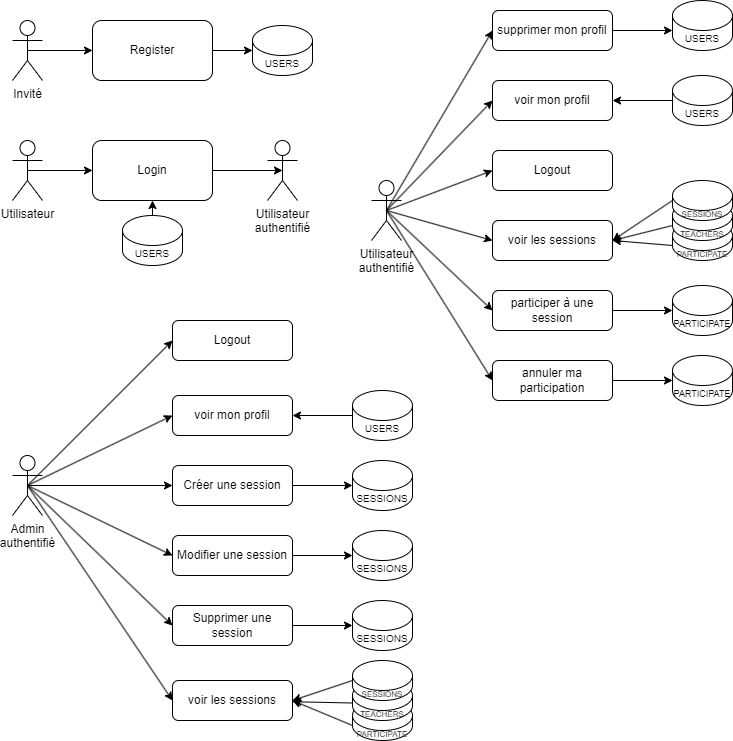

The diagram above was exported from draw.io. Its source (the exported page's mxGraphModel, read from the mxfile embedded in the PNG):
<mxGraphModel dx="1292" dy="464" grid="1" gridSize="10" guides="1" tooltips="1" connect="1" arrows="1" fold="1" page="1" pageScale="1" pageWidth="827" pageHeight="1169" math="0" shadow="0">
  <root>
    <mxCell id="0" />
    <mxCell id="1" parent="0" />
    <mxCell id="78" style="edgeStyle=none;html=1;exitX=0;exitY=1;exitDx=0;exitDy=-15;exitPerimeter=0;entryX=1;entryY=0.5;entryDx=0;entryDy=0;" parent="1" source="77" target="59" edge="1">
      <mxGeometry relative="1" as="geometry" />
    </mxCell>
    <mxCell id="77" value="&lt;font style=&quot;&quot;&gt;&lt;font style=&quot;font-size: 8px;&quot;&gt;PARTICIPATE&lt;/font&gt;&lt;br&gt;&lt;/font&gt;" style="shape=cylinder3;whiteSpace=wrap;html=1;boundedLbl=1;backgroundOutline=1;size=15;" parent="1" vertex="1">
      <mxGeometry x="700" y="220" width="60" height="40" as="geometry" />
    </mxCell>
    <mxCell id="2" value="Invité" style="shape=umlActor;verticalLabelPosition=bottom;verticalAlign=top;html=1;outlineConnect=0;" parent="1" vertex="1">
      <mxGeometry x="40" y="20" width="30" height="60" as="geometry" />
    </mxCell>
    <mxCell id="3" value="Register" style="rounded=1;whiteSpace=wrap;html=1;" parent="1" vertex="1">
      <mxGeometry x="120" y="20" width="120" height="60" as="geometry" />
    </mxCell>
    <mxCell id="4" value="&lt;font style=&quot;font-size: 10px;&quot;&gt;USERS&lt;/font&gt;" style="shape=cylinder3;whiteSpace=wrap;html=1;boundedLbl=1;backgroundOutline=1;size=15;" parent="1" vertex="1">
      <mxGeometry x="280" y="25" width="60" height="50" as="geometry" />
    </mxCell>
    <mxCell id="5" value="" style="endArrow=classic;html=1;entryX=0;entryY=0.5;entryDx=0;entryDy=0;exitX=0.5;exitY=0.5;exitDx=0;exitDy=0;exitPerimeter=0;" parent="1" source="2" target="3" edge="1">
      <mxGeometry width="50" height="50" relative="1" as="geometry">
        <mxPoint x="80" y="50" as="sourcePoint" />
        <mxPoint x="610" y="220" as="targetPoint" />
      </mxGeometry>
    </mxCell>
    <mxCell id="6" value="" style="endArrow=classic;html=1;exitX=1;exitY=0.5;exitDx=0;exitDy=0;entryX=0;entryY=0.5;entryDx=0;entryDy=0;entryPerimeter=0;" parent="1" source="3" target="4" edge="1">
      <mxGeometry width="50" height="50" relative="1" as="geometry">
        <mxPoint x="520" y="270" as="sourcePoint" />
        <mxPoint x="570" y="220" as="targetPoint" />
      </mxGeometry>
    </mxCell>
    <mxCell id="7" value="Utilisateur" style="shape=umlActor;verticalLabelPosition=bottom;verticalAlign=top;html=1;outlineConnect=0;" parent="1" vertex="1">
      <mxGeometry x="40" y="140" width="30" height="60" as="geometry" />
    </mxCell>
    <mxCell id="8" value="Login" style="rounded=1;whiteSpace=wrap;html=1;" parent="1" vertex="1">
      <mxGeometry x="120" y="140" width="120" height="60" as="geometry" />
    </mxCell>
    <mxCell id="9" value="" style="endArrow=classic;html=1;entryX=0;entryY=0.5;entryDx=0;entryDy=0;exitX=0.5;exitY=0.5;exitDx=0;exitDy=0;exitPerimeter=0;" parent="1" source="7" target="8" edge="1">
      <mxGeometry width="50" height="50" relative="1" as="geometry">
        <mxPoint x="80" y="170" as="sourcePoint" />
        <mxPoint x="610" y="240" as="targetPoint" />
      </mxGeometry>
    </mxCell>
    <mxCell id="10" value="supprimer mon profil" style="rounded=1;whiteSpace=wrap;html=1;" parent="1" vertex="1">
      <mxGeometry x="520" y="10" width="120" height="40" as="geometry" />
    </mxCell>
    <mxCell id="26" value="" style="edgeStyle=none;html=1;fontSize=10;entryX=0;entryY=0.5;entryDx=0;entryDy=0;exitX=0.5;exitY=0.5;exitDx=0;exitDy=0;exitPerimeter=0;" parent="1" source="18" target="16" edge="1">
      <mxGeometry relative="1" as="geometry">
        <mxPoint x="440" y="280" as="sourcePoint" />
      </mxGeometry>
    </mxCell>
    <mxCell id="27" value="" style="edgeStyle=none;html=1;fontSize=10;entryX=0;entryY=0.5;entryDx=0;entryDy=0;exitX=0.5;exitY=0.5;exitDx=0;exitDy=0;exitPerimeter=0;" parent="1" source="18" target="14" edge="1">
      <mxGeometry relative="1" as="geometry">
        <mxPoint x="440" y="280" as="sourcePoint" />
      </mxGeometry>
    </mxCell>
    <mxCell id="30" style="edgeStyle=none;html=1;exitX=1;exitY=0.5;exitDx=0;exitDy=0;entryX=0;entryY=0;entryDx=0;entryDy=30;fontSize=10;entryPerimeter=0;" parent="1" target="13" edge="1" source="10">
      <mxGeometry relative="1" as="geometry">
        <mxPoint x="700" y="240" as="sourcePoint" />
      </mxGeometry>
    </mxCell>
    <mxCell id="13" value="&lt;font style=&quot;font-size: 10px;&quot;&gt;USERS&lt;/font&gt;" style="shape=cylinder3;whiteSpace=wrap;html=1;boundedLbl=1;backgroundOutline=1;size=15;" parent="1" vertex="1">
      <mxGeometry x="700" width="60" height="50" as="geometry" />
    </mxCell>
    <mxCell id="14" value="participer à une session" style="rounded=1;whiteSpace=wrap;html=1;" parent="1" vertex="1">
      <mxGeometry x="520" y="290" width="120" height="40" as="geometry" />
    </mxCell>
    <mxCell id="31" style="edgeStyle=none;html=1;exitX=1;exitY=0.5;exitDx=0;exitDy=0;fontSize=10;entryX=0;entryY=0.5;entryDx=0;entryDy=0;entryPerimeter=0;" parent="1" source="14" target="15" edge="1">
      <mxGeometry relative="1" as="geometry">
        <mxPoint x="680" y="285" as="targetPoint" />
      </mxGeometry>
    </mxCell>
    <mxCell id="15" value="&lt;font style=&quot;font-size: 9px;&quot;&gt;PARTICIPATE&lt;/font&gt;" style="shape=cylinder3;whiteSpace=wrap;html=1;boundedLbl=1;backgroundOutline=1;size=15;" parent="1" vertex="1">
      <mxGeometry x="700" y="285" width="60" height="50" as="geometry" />
    </mxCell>
    <mxCell id="16" value="annuler ma participation" style="rounded=1;whiteSpace=wrap;html=1;" parent="1" vertex="1">
      <mxGeometry x="520" y="360" width="120" height="40" as="geometry" />
    </mxCell>
    <mxCell id="32" style="edgeStyle=none;html=1;exitX=1;exitY=0.5;exitDx=0;exitDy=0;fontSize=10;entryX=0;entryY=0.5;entryDx=0;entryDy=0;entryPerimeter=0;" parent="1" source="16" target="17" edge="1">
      <mxGeometry relative="1" as="geometry">
        <mxPoint x="670" y="345" as="targetPoint" />
      </mxGeometry>
    </mxCell>
    <mxCell id="17" value="&lt;font style=&quot;font-size: 9px;&quot;&gt;PARTICIPATE&lt;/font&gt;" style="shape=cylinder3;whiteSpace=wrap;html=1;boundedLbl=1;backgroundOutline=1;size=15;" parent="1" vertex="1">
      <mxGeometry x="700" y="355" width="60" height="50" as="geometry" />
    </mxCell>
    <mxCell id="69" style="edgeStyle=none;html=1;exitX=0.5;exitY=0.5;exitDx=0;exitDy=0;exitPerimeter=0;entryX=0;entryY=0.5;entryDx=0;entryDy=0;fontSize=10;" parent="1" source="18" target="68" edge="1">
      <mxGeometry relative="1" as="geometry" />
    </mxCell>
    <mxCell id="88" value="" style="edgeStyle=none;html=1;exitX=0.5;exitY=0.5;exitDx=0;exitDy=0;exitPerimeter=0;entryX=0;entryY=0.5;entryDx=0;entryDy=0;" edge="1" parent="1" source="18" target="10">
      <mxGeometry relative="1" as="geometry">
        <mxPoint x="520" y="240" as="targetPoint" />
      </mxGeometry>
    </mxCell>
    <mxCell id="18" value="Utilisateur&lt;br&gt;authentifié" style="shape=umlActor;verticalLabelPosition=bottom;verticalAlign=top;html=1;outlineConnect=0;" parent="1" vertex="1">
      <mxGeometry x="399" y="180" width="30" height="60" as="geometry" />
    </mxCell>
    <mxCell id="24" value="" style="endArrow=classic;html=1;fontSize=10;entryX=0;entryY=0.5;entryDx=0;entryDy=0;exitX=0.5;exitY=0.5;exitDx=0;exitDy=0;exitPerimeter=0;" parent="1" source="18" target="85" edge="1">
      <mxGeometry width="50" height="50" relative="1" as="geometry">
        <mxPoint x="440" y="280" as="sourcePoint" />
        <mxPoint x="770" y="235" as="targetPoint" />
      </mxGeometry>
    </mxCell>
    <mxCell id="33" value="Utilisateur&lt;br&gt;authentifié" style="shape=umlActor;verticalLabelPosition=bottom;verticalAlign=top;html=1;outlineConnect=0;" parent="1" vertex="1">
      <mxGeometry x="295" y="140" width="30" height="60" as="geometry" />
    </mxCell>
    <mxCell id="34" value="" style="endArrow=classic;html=1;exitX=1;exitY=0.5;exitDx=0;exitDy=0;" parent="1" source="8" edge="1">
      <mxGeometry width="50" height="50" relative="1" as="geometry">
        <mxPoint x="50" y="180" as="sourcePoint" />
        <mxPoint x="310" y="170" as="targetPoint" />
      </mxGeometry>
    </mxCell>
    <mxCell id="35" value="voir mon profil" style="rounded=1;whiteSpace=wrap;html=1;" parent="1" vertex="1">
      <mxGeometry x="200" y="395" width="120" height="40" as="geometry" />
    </mxCell>
    <mxCell id="38" value="voir les sessions" style="rounded=1;whiteSpace=wrap;html=1;" parent="1" vertex="1">
      <mxGeometry x="200" y="680" width="120" height="40" as="geometry" />
    </mxCell>
    <mxCell id="39" style="edgeStyle=none;html=1;exitX=0;exitY=0.5;exitDx=0;exitDy=0;exitPerimeter=0;entryX=1;entryY=0.5;entryDx=0;entryDy=0;fontSize=10;" parent="1" target="35" edge="1">
      <mxGeometry relative="1" as="geometry">
        <mxPoint x="380" y="415" as="sourcePoint" />
      </mxGeometry>
    </mxCell>
    <mxCell id="40" value="&lt;font style=&quot;font-size: 10px;&quot;&gt;USERS&lt;/font&gt;" style="shape=cylinder3;whiteSpace=wrap;html=1;boundedLbl=1;backgroundOutline=1;size=15;" parent="1" vertex="1">
      <mxGeometry x="380" y="390" width="60" height="50" as="geometry" />
    </mxCell>
    <mxCell id="41" value="Créer une session" style="rounded=1;whiteSpace=wrap;html=1;" parent="1" vertex="1">
      <mxGeometry x="200" y="465" width="120" height="40" as="geometry" />
    </mxCell>
    <mxCell id="42" style="edgeStyle=none;html=1;exitX=1;exitY=0.5;exitDx=0;exitDy=0;fontSize=10;entryX=0;entryY=0.5;entryDx=0;entryDy=0;entryPerimeter=0;" parent="1" source="41" target="43" edge="1">
      <mxGeometry relative="1" as="geometry">
        <mxPoint x="360" y="460" as="targetPoint" />
      </mxGeometry>
    </mxCell>
    <mxCell id="43" value="&lt;font style=&quot;font-size: 10px;&quot;&gt;SESSIONS&lt;/font&gt;" style="shape=cylinder3;whiteSpace=wrap;html=1;boundedLbl=1;backgroundOutline=1;size=15;" parent="1" vertex="1">
      <mxGeometry x="380" y="460" width="60" height="50" as="geometry" />
    </mxCell>
    <mxCell id="44" value="Modifier une session" style="rounded=1;whiteSpace=wrap;html=1;" parent="1" vertex="1">
      <mxGeometry x="200" y="535" width="120" height="40" as="geometry" />
    </mxCell>
    <mxCell id="45" style="edgeStyle=none;html=1;exitX=1;exitY=0.5;exitDx=0;exitDy=0;fontSize=10;entryX=0;entryY=0.5;entryDx=0;entryDy=0;entryPerimeter=0;" parent="1" source="44" target="46" edge="1">
      <mxGeometry relative="1" as="geometry">
        <mxPoint x="350" y="520" as="targetPoint" />
      </mxGeometry>
    </mxCell>
    <mxCell id="46" value="&lt;font style=&quot;font-size: 10px;&quot;&gt;SESSIONS&lt;/font&gt;" style="shape=cylinder3;whiteSpace=wrap;html=1;boundedLbl=1;backgroundOutline=1;size=15;" parent="1" vertex="1">
      <mxGeometry x="380" y="530" width="60" height="50" as="geometry" />
    </mxCell>
    <mxCell id="72" style="edgeStyle=none;html=1;exitX=0.5;exitY=0.5;exitDx=0;exitDy=0;exitPerimeter=0;entryX=0;entryY=0.5;entryDx=0;entryDy=0;fontSize=10;" parent="1" source="47" target="55" edge="1">
      <mxGeometry relative="1" as="geometry" />
    </mxCell>
    <mxCell id="73" style="edgeStyle=none;html=1;exitX=0.5;exitY=0.5;exitDx=0;exitDy=0;exitPerimeter=0;entryX=0;entryY=0.5;entryDx=0;entryDy=0;fontSize=10;" parent="1" source="47" target="44" edge="1">
      <mxGeometry relative="1" as="geometry" />
    </mxCell>
    <mxCell id="74" style="edgeStyle=none;html=1;exitX=0.5;exitY=0.5;exitDx=0;exitDy=0;exitPerimeter=0;entryX=0;entryY=0.5;entryDx=0;entryDy=0;fontSize=10;" parent="1" source="47" target="41" edge="1">
      <mxGeometry relative="1" as="geometry" />
    </mxCell>
    <mxCell id="75" style="edgeStyle=none;html=1;exitX=0.5;exitY=0.5;exitDx=0;exitDy=0;exitPerimeter=0;entryX=0;entryY=0.5;entryDx=0;entryDy=0;fontSize=10;" parent="1" source="47" target="35" edge="1">
      <mxGeometry relative="1" as="geometry" />
    </mxCell>
    <mxCell id="76" style="edgeStyle=none;html=1;exitX=0.5;exitY=0.5;exitDx=0;exitDy=0;exitPerimeter=0;entryX=0;entryY=0.5;entryDx=0;entryDy=0;fontSize=10;" parent="1" source="47" target="71" edge="1">
      <mxGeometry relative="1" as="geometry" />
    </mxCell>
    <mxCell id="47" value="Admin&lt;br&gt;authentifié" style="shape=umlActor;verticalLabelPosition=bottom;verticalAlign=top;html=1;outlineConnect=0;" parent="1" vertex="1">
      <mxGeometry x="40" y="455" width="30" height="60" as="geometry" />
    </mxCell>
    <mxCell id="52" value="" style="endArrow=classic;html=1;fontSize=10;entryX=0;entryY=0.5;entryDx=0;entryDy=0;exitX=0.5;exitY=0.5;exitDx=0;exitDy=0;exitPerimeter=0;" parent="1" source="47" target="38" edge="1">
      <mxGeometry width="50" height="50" relative="1" as="geometry">
        <mxPoint x="80" y="475" as="sourcePoint" />
        <mxPoint x="610" y="410" as="targetPoint" />
      </mxGeometry>
    </mxCell>
    <mxCell id="55" value="Supprimer une session" style="rounded=1;whiteSpace=wrap;html=1;" parent="1" vertex="1">
      <mxGeometry x="200" y="605" width="120" height="40" as="geometry" />
    </mxCell>
    <mxCell id="56" style="edgeStyle=none;html=1;exitX=1;exitY=0.5;exitDx=0;exitDy=0;fontSize=10;entryX=0;entryY=0.5;entryDx=0;entryDy=0;entryPerimeter=0;" parent="1" source="55" target="57" edge="1">
      <mxGeometry relative="1" as="geometry">
        <mxPoint x="350" y="590" as="targetPoint" />
      </mxGeometry>
    </mxCell>
    <mxCell id="57" value="&lt;font style=&quot;font-size: 10px;&quot;&gt;SESSIONS&lt;/font&gt;" style="shape=cylinder3;whiteSpace=wrap;html=1;boundedLbl=1;backgroundOutline=1;size=15;" parent="1" vertex="1">
      <mxGeometry x="380" y="600" width="60" height="50" as="geometry" />
    </mxCell>
    <mxCell id="64" value="" style="edgeStyle=none;html=1;fontSize=10;entryX=0;entryY=0.5;entryDx=0;entryDy=0;exitX=0.5;exitY=0.5;exitDx=0;exitDy=0;exitPerimeter=0;" parent="1" source="18" target="59" edge="1">
      <mxGeometry relative="1" as="geometry">
        <mxPoint x="440" y="280" as="sourcePoint" />
        <mxPoint x="430" y="240" as="targetPoint" />
      </mxGeometry>
    </mxCell>
    <mxCell id="59" value="voir les sessions" style="rounded=1;whiteSpace=wrap;html=1;" parent="1" vertex="1">
      <mxGeometry x="520" y="220" width="120" height="40" as="geometry" />
    </mxCell>
    <mxCell id="60" style="edgeStyle=none;html=1;exitX=0;exitY=1;exitDx=0;exitDy=-15;exitPerimeter=0;fontSize=10;entryX=1;entryY=0.5;entryDx=0;entryDy=0;" parent="1" source="62" target="59" edge="1">
      <mxGeometry relative="1" as="geometry">
        <mxPoint y="90" as="targetPoint" />
      </mxGeometry>
    </mxCell>
    <mxCell id="61" style="edgeStyle=none;html=1;exitX=0;exitY=0.5;exitDx=0;exitDy=0;exitPerimeter=0;fontSize=10;entryX=1;entryY=0.5;entryDx=0;entryDy=0;" parent="1" source="63" target="59" edge="1">
      <mxGeometry relative="1" as="geometry">
        <mxPoint x="430" y="50" as="targetPoint" />
        <mxPoint x="730" y="220" as="sourcePoint" />
      </mxGeometry>
    </mxCell>
    <mxCell id="62" value="&lt;font style=&quot;font-size: 8px;&quot;&gt;TEACHERS&lt;/font&gt;" style="shape=cylinder3;whiteSpace=wrap;html=1;boundedLbl=1;backgroundOutline=1;size=15;" parent="1" vertex="1">
      <mxGeometry x="700" y="200" width="60" height="40" as="geometry" />
    </mxCell>
    <mxCell id="63" value="&lt;font style=&quot;font-size: 8px;&quot;&gt;SESSIONS&lt;/font&gt;" style="shape=cylinder3;whiteSpace=wrap;html=1;boundedLbl=1;backgroundOutline=1;size=15;" parent="1" vertex="1">
      <mxGeometry x="700" y="180" width="60" height="40" as="geometry" />
    </mxCell>
    <mxCell id="68" value="Logout" style="rounded=1;whiteSpace=wrap;html=1;" parent="1" vertex="1">
      <mxGeometry x="520" y="150" width="120" height="40" as="geometry" />
    </mxCell>
    <mxCell id="71" value="Logout" style="rounded=1;whiteSpace=wrap;html=1;" parent="1" vertex="1">
      <mxGeometry x="200" y="320" width="120" height="40" as="geometry" />
    </mxCell>
    <mxCell id="84" style="edgeStyle=none;html=1;exitX=0;exitY=1;exitDx=0;exitDy=-15;exitPerimeter=0;fontSize=9;entryX=1;entryY=0.5;entryDx=0;entryDy=0;" parent="1" source="79" target="38" edge="1">
      <mxGeometry relative="1" as="geometry">
        <mxPoint x="320" y="750" as="targetPoint" />
      </mxGeometry>
    </mxCell>
    <mxCell id="79" value="&lt;font style=&quot;&quot;&gt;&lt;font style=&quot;font-size: 8px;&quot;&gt;PARTICIPATE&lt;/font&gt;&lt;br&gt;&lt;/font&gt;" style="shape=cylinder3;whiteSpace=wrap;html=1;boundedLbl=1;backgroundOutline=1;size=15;" parent="1" vertex="1">
      <mxGeometry x="380" y="700" width="60" height="40" as="geometry" />
    </mxCell>
    <mxCell id="83" style="edgeStyle=none;html=1;exitX=0;exitY=0;exitDx=0;exitDy=22.5;exitPerimeter=0;fontSize=9;" parent="1" source="80" target="38" edge="1">
      <mxGeometry relative="1" as="geometry">
        <mxPoint x="320" y="703" as="targetPoint" />
      </mxGeometry>
    </mxCell>
    <mxCell id="80" value="&lt;font style=&quot;font-size: 8px;&quot;&gt;TEACHERS&lt;/font&gt;" style="shape=cylinder3;whiteSpace=wrap;html=1;boundedLbl=1;backgroundOutline=1;size=15;" parent="1" vertex="1">
      <mxGeometry x="380" y="680" width="60" height="40" as="geometry" />
    </mxCell>
    <mxCell id="82" style="edgeStyle=none;html=1;exitX=0;exitY=0.5;exitDx=0;exitDy=0;exitPerimeter=0;entryX=1;entryY=0.5;entryDx=0;entryDy=0;fontSize=9;" parent="1" source="81" target="38" edge="1">
      <mxGeometry relative="1" as="geometry" />
    </mxCell>
    <mxCell id="81" value="&lt;font style=&quot;font-size: 8px;&quot;&gt;SESSIONS&lt;/font&gt;" style="shape=cylinder3;whiteSpace=wrap;html=1;boundedLbl=1;backgroundOutline=1;size=15;" parent="1" vertex="1">
      <mxGeometry x="380" y="660" width="60" height="40" as="geometry" />
    </mxCell>
    <mxCell id="85" value="voir mon profil" style="rounded=1;whiteSpace=wrap;html=1;" vertex="1" parent="1">
      <mxGeometry x="520" y="80" width="120" height="40" as="geometry" />
    </mxCell>
    <mxCell id="86" style="edgeStyle=none;html=1;exitX=0;exitY=0.5;exitDx=0;exitDy=0;exitPerimeter=0;entryX=1;entryY=0.5;entryDx=0;entryDy=0;fontSize=10;" edge="1" parent="1" target="85">
      <mxGeometry relative="1" as="geometry">
        <mxPoint x="700" y="100" as="sourcePoint" />
      </mxGeometry>
    </mxCell>
    <mxCell id="87" value="&lt;font style=&quot;font-size: 10px;&quot;&gt;USERS&lt;/font&gt;" style="shape=cylinder3;whiteSpace=wrap;html=1;boundedLbl=1;backgroundOutline=1;size=15;" vertex="1" parent="1">
      <mxGeometry x="700" y="75" width="60" height="50" as="geometry" />
    </mxCell>
    <mxCell id="89" style="edgeStyle=none;html=1;exitX=0.5;exitY=0;exitDx=0;exitDy=0;exitPerimeter=0;entryX=0.5;entryY=1;entryDx=0;entryDy=0;fontSize=10;" edge="1" parent="1" source="90" target="8">
      <mxGeometry relative="1" as="geometry">
        <mxPoint x="150" y="240" as="sourcePoint" />
        <mxPoint x="90" y="240" as="targetPoint" />
      </mxGeometry>
    </mxCell>
    <mxCell id="90" value="&lt;font style=&quot;font-size: 10px;&quot;&gt;USERS&lt;/font&gt;" style="shape=cylinder3;whiteSpace=wrap;html=1;boundedLbl=1;backgroundOutline=1;size=15;" vertex="1" parent="1">
      <mxGeometry x="150" y="215" width="60" height="50" as="geometry" />
    </mxCell>
  </root>
</mxGraphModel>